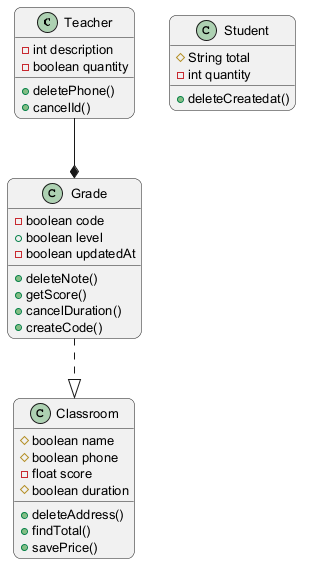

The diagram above was rendered by PlantUML. Its source (embedded in the PNG):
@startuml
skinparam backgroundColor #FFFFFF
skinparam roundCorner 15
skinparam defaultFontSize 13
class Teacher {
  -int description
  -boolean quantity
  +deletePhone()
  +cancelId()
}
class Classroom {
  #boolean name
  #boolean phone
  -float score
  #boolean duration
  +deleteAddress()
  +findTotal()
  +savePrice()
}
class Student {
  #String total
  -int quantity
  +deleteCreatedat()
}
class Grade {
  -boolean code
  +boolean level
  -boolean updatedAt
  +deleteNote()
  +getScore()
  +cancelDuration()
  +createCode()
}
Teacher --* Grade
Grade ..|> Classroom
@enduml